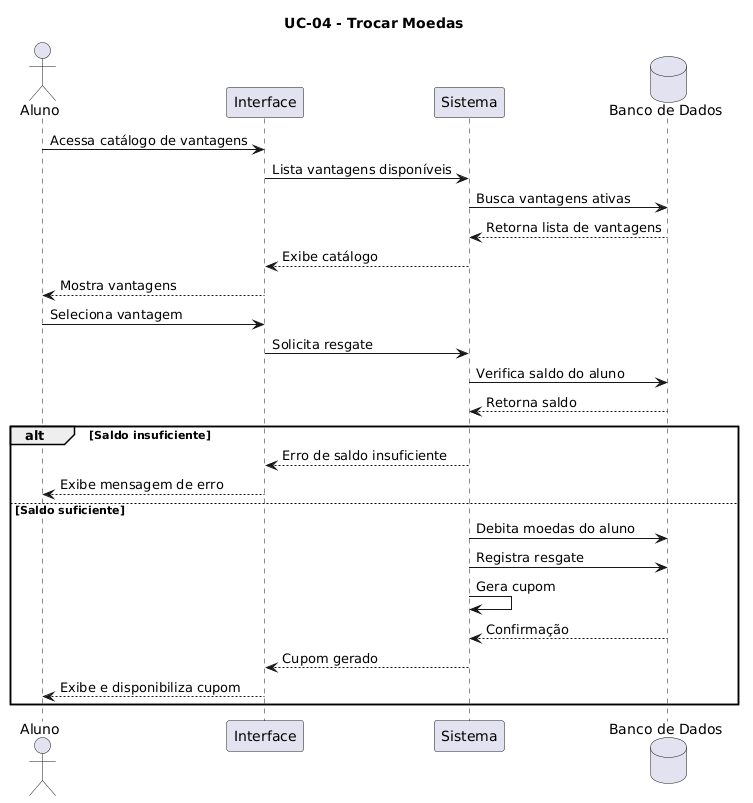

The diagram above was rendered by PlantUML. Its source (embedded in the PNG):
@startuml
title UC-04 - Trocar Moedas

actor Aluno
participant "Interface" as UI
participant "Sistema" as SYS
database "Banco de Dados" as DB

Aluno -> UI: Acessa catálogo de vantagens
UI -> SYS: Lista vantagens disponíveis
SYS -> DB: Busca vantagens ativas
DB --> SYS: Retorna lista de vantagens
SYS --> UI: Exibe catálogo
UI --> Aluno: Mostra vantagens

Aluno -> UI: Seleciona vantagem
UI -> SYS: Solicita resgate
SYS -> DB: Verifica saldo do aluno
DB --> SYS: Retorna saldo

alt Saldo insuficiente
    SYS --> UI: Erro de saldo insuficiente
    UI --> Aluno: Exibe mensagem de erro
else Saldo suficiente
    SYS -> DB: Debita moedas do aluno
    SYS -> DB: Registra resgate
    SYS -> SYS: Gera cupom
    DB --> SYS: Confirmação
    SYS --> UI: Cupom gerado
    UI --> Aluno: Exibe e disponibiliza cupom
end
@enduml